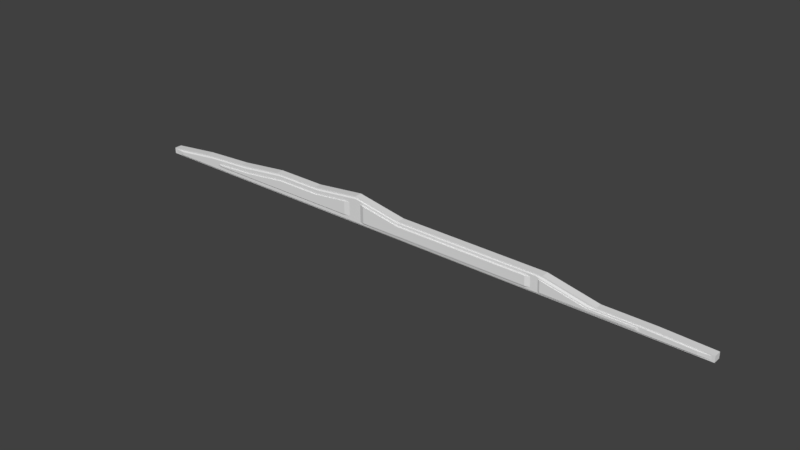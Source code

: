 # Source: island_substrate.blend  (saved by Blender 2.78.0; exported with 4.5.12 LTS)
import bpy
from mathutils import Matrix  # noqa: F401  (used for matrix-valued properties, if any)

bpy.ops.wm.read_factory_settings(use_empty=True)
scene = bpy.context.scene
scene.name = 'Scene'

# ---- collections
col_collection_1 = bpy.data.collections.new('Collection 1'); scene.collection.children.link(col_collection_1)

# ---- world
world_world = bpy.data.worlds.new('World'); scene.world = world_world
world_world.color = (0.05088, 0.05088, 0.05088)
world_world.use_sun_shadow = False
world_world.sun_shadow_jitter_overblur = 0.0
world_world.cycles.sampling_method = 'MANUAL'

# ---- meshes
me_cube_001 = bpy.data.meshes.new('Cube.001')
me_cube_001.from_pydata([(-67.49, -1.667, 5.772), (-45.27, -1.667, 5.772), (-23.26, -1.667, 8.413), (-1.175, -1.667, 4.438), (21.26, -1.667, 4.438), (43.48, -1.667, 4.438), (65.46, -1.667, 4.438), (87.68, -1.667, -0.2282), (110.1, -1.667, -0.2282), (110.1, -1.667, -2.36), (87.92, -1.667, -2.36), (65.7, -1.667, -2.36), (43.48, -1.667, -2.36), (21.26, -1.667, -2.36), (-0.9653, -1.667, -2.36), (-23.19, -1.667, -2.36), (-45.41, -1.667, -2.36), (-67.63, -1.667, -2.36), (-89.85, -1.667, -2.36), (-112.1, -1.667, -2.36), (132.4, 1.667, -0.2941), (132.4, 1.667, -2.961), (131.2, -1.667, -0.8599), (131.2, -1.667, -2.36), (-134.3, 1.667, -0.2941), (-134.3, 1.667, -2.961), (-133.1, -1.667, -0.7677), (-133.1, -1.667, -2.36), (-89.64, -1.667, 3.114), (-111.9, -1.667, 1.78), (-112.1, 1.667, 2.373), (-89.85, 1.667, 3.706), (-67.63, 1.667, 6.373), (-45.41, 1.667, 6.373), (-23.19, 1.667, 9.039), (-0.9653, 1.667, 5.039), (21.26, 1.667, 5.039), (43.48, 1.667, 5.039), (65.7, 1.667, 5.039), (87.92, 1.667, 0.3726), (110.1, 1.667, 0.3726), (110.1, 1.667, -2.961), (87.92, 1.667, -2.961), (65.7, 1.667, -2.961), (43.48, 1.667, -2.961), (21.26, 1.667, -2.961), (-0.9653, 1.667, -2.961), (-23.19, 1.667, -2.961), (-45.41, 1.667, -2.961), (-67.63, 1.667, -2.961), (-89.85, 1.667, -2.961), (-112.1, 1.667, -2.961), (-23.19, -1.667, 9.039), (-45.41, -1.667, 6.373), (87.92, -1.667, 0.3726), (65.7, -1.667, 5.039), (43.48, -1.667, -2.961), (65.7, -1.667, -2.961), (110.1, -1.667, 0.3726), (87.92, -1.667, -2.961), (110.1, -1.667, -2.961), (-67.63, -1.667, 6.373), (-89.85, -1.667, 3.706), (-0.9653, -1.667, 5.039), (43.48, -1.667, 5.039), (21.26, -1.667, 5.039), (-112.1, -1.667, 2.373), (-134.3, -1.667, -2.961), (-112.1, -1.667, -2.961), (-23.19, -1.667, -2.961), (-0.9653, -1.667, -2.961), (-45.41, -1.667, -2.961), (-89.85, -1.667, -2.961), (132.4, -1.667, -2.961), (-67.63, -1.667, -2.961), (-134.3, -1.667, -0.2941), (21.26, -1.667, -2.961), (132.4, -1.667, -0.2941), (104.9, -2.178, -0.7516), (104.9, -2.178, -1.713), (84.18, -2.178, -0.7516), (84.63, -2.178, -2.259), (60.87, -2.178, 3.203), (61.02, -2.178, -1.173), (41.83, -2.178, 4.288), (41.83, -2.178, -1.173), (20.43, -2.178, 3.203), (20.43, -2.178, -1.173), (-1.546, -2.178, 3.203), (-0.9654, -2.178, -2.259), (-26.04, -2.178, 5.817), (-26.0, -2.178, -0.4445), (-43.63, -2.178, 5.572), (-43.76, -2.178, -2.259), (-65.03, -2.178, 5.572), (-65.16, -2.178, -2.259), (-86.36, -2.178, 3.012), (-86.56, -2.178, -2.259), (-104.2, -2.178, 0.1141), (-104.2, -2.178, -0.4445), (-128.2, -2.178, -2.259), (126.3, -2.178, -2.259), (-128.2, -2.178, -0.7253), (126.3, -2.178, -0.8141), (-20.25, -2.178, 6.57), (-20.2, -2.178, -1.173), (-107.8, -2.178, 1.728), (-108.0, -2.178, -2.259), (-43.2, -2.178, 3.758), (-64.6, -2.178, 3.758), (-85.72, -2.178, 1.224), (-43.76, -2.178, -0.4445), (-86.56, -2.178, -0.4445), (-65.16, -2.178, -0.4445), (-44.57, -2.626, 3.6), (-45.1, -2.626, -0.338), (-64.62, -2.626, 3.6), (-65.15, -2.626, -0.338), (-84.41, -2.626, 1.225), (-85.2, -2.626, -0.338), (-28.5, -2.626, 5.528), (-28.46, -2.626, -0.338), (-101.7, -2.626, 0.1854), (-101.8, -2.626, -0.338), (64.12, -2.178, 3.461), (64.31, -2.178, -1.713), (-22.43, -2.178, 8.116), (-22.37, -2.178, -2.259), (41.83, -2.178, -2.259), (-1.167, -2.178, 4.288), (41.83, -2.178, 3.203), (20.43, -2.178, 4.288), (-0.9654, -2.178, -1.173), (20.43, -2.178, -2.259), (40.77, -2.825, 3.111), (40.77, -2.825, -1.048), (20.43, -2.825, 3.111), (20.43, -2.825, -1.048), (-0.4631, -2.825, 3.111), (0.08891, -2.825, -1.048), (58.86, -2.825, 3.111), (59.01, -2.825, -1.048), (-18.24, -2.825, 6.312), (-18.2, -2.825, -1.048), (106.0, -2.178, -0.2057), (106.0, -2.178, -2.259), (63.0, -2.178, 4.288), (63.23, -2.178, -2.259), (84.4, -2.178, -0.2057), (84.63, -2.178, -1.713), (84.2, -2.524, -0.7417), (84.63, -2.524, -1.66), (104.0, -2.524, -0.7417), (104.0, -2.524, -1.66), (65.03, -2.524, 3.282), (65.21, -2.524, -1.66)], [], [(40, 39, 54, 58), (45, 36, 37, 44), (20, 40, 58, 77), (51, 30, 31, 50), (50, 31, 32, 49), (46, 35, 36, 45), (25, 24, 30, 51), (48, 33, 34, 47), (42, 39, 40, 41), (49, 32, 33, 48), (44, 37, 38, 43), (47, 34, 35, 46), (41, 21, 73, 60), (22, 8, 144, 103), (30, 24, 75, 66), (43, 38, 39, 42), (21, 20, 77, 73), (67, 75, 24, 25), (41, 40, 20, 21), (39, 38, 55, 54), (38, 37, 64, 55), (37, 36, 65, 64), (36, 35, 63, 65), (35, 34, 52, 63), (34, 33, 53, 52), (33, 32, 61, 53), (32, 31, 62, 61), (31, 30, 66, 62), (0, 28, 96, 94), (16, 15, 127, 93), (14, 13, 133, 89), (10, 9, 145, 81), (15, 14, 89, 127), (13, 12, 128, 133), (8, 7, 148, 144), (4, 3, 129, 131), (27, 19, 107, 100), (29, 26, 102, 106), (12, 11, 147, 128), (25, 51, 68, 67), (51, 50, 72, 68), (50, 49, 74, 72), (49, 48, 71, 74), (48, 47, 69, 71), (47, 46, 70, 69), (46, 45, 76, 70), (45, 44, 56, 76), (44, 43, 57, 56), (43, 42, 59, 57), (42, 41, 60, 59), (1, 2, 52, 53), (6, 7, 54, 55), (11, 12, 56, 57), (7, 8, 58, 54), (9, 10, 59, 60), (28, 0, 61, 62), (2, 3, 63, 52), (4, 5, 64, 65), (29, 28, 62, 66), (0, 1, 53, 61), (19, 27, 67, 68), (14, 15, 69, 70), (15, 16, 71, 69), (18, 19, 68, 72), (23, 9, 60, 73), (16, 17, 74, 71), (17, 18, 72, 74), (26, 29, 66, 75), (12, 13, 76, 56), (13, 14, 70, 76), (8, 22, 77, 58), (5, 6, 55, 64), (22, 23, 73, 77), (27, 26, 75, 67), (10, 11, 57, 59), (3, 4, 65, 63), (107, 106, 102, 100), (101, 103, 144, 145), (78, 80, 150, 152), (125, 149, 151, 155), (88, 104, 142, 138), (87, 85, 135, 137), (86, 88, 138, 136), (85, 83, 141, 135), (90, 108, 114, 120), (108, 109, 116, 114), (113, 111, 115, 117), (98, 99, 123, 122), (19, 18, 97, 107), (3, 2, 126, 129), (6, 5, 84, 146), (9, 23, 101, 145), (5, 4, 131, 84), (23, 22, 103, 101), (2, 1, 92, 126), (17, 16, 93, 95), (28, 29, 106, 96), (26, 27, 100, 102), (7, 6, 146, 148), (18, 17, 95, 97), (1, 0, 94, 92), (11, 10, 81, 147), (90, 91, 127, 126), (99, 98, 106, 107), (108, 90, 126, 92), (110, 109, 94, 96), (98, 110, 96, 106), (109, 108, 92, 94), (91, 111, 93, 127), (112, 99, 107, 97), (111, 113, 95, 93), (113, 112, 97, 95), (121, 120, 114, 115), (115, 114, 116, 117), (117, 116, 118, 119), (119, 118, 122, 123), (112, 113, 117, 119), (111, 91, 121, 115), (109, 110, 118, 116), (91, 90, 120, 121), (99, 112, 119, 123), (110, 98, 122, 118), (82, 83, 147, 146), (105, 104, 126, 127), (83, 85, 128, 147), (104, 88, 129, 126), (86, 130, 84, 131), (132, 105, 127, 89), (85, 87, 133, 128), (87, 132, 89, 133), (130, 82, 146, 84), (88, 86, 131, 129), (141, 140, 134, 135), (135, 134, 136, 137), (137, 136, 138, 139), (139, 138, 142, 143), (83, 82, 140, 141), (132, 87, 137, 139), (130, 86, 136, 134), (104, 105, 143, 142), (82, 130, 134, 140), (105, 132, 139, 143), (78, 79, 145, 144), (125, 124, 146, 147), (124, 80, 148, 146), (80, 78, 144, 148), (79, 149, 81, 145), (149, 125, 147, 81), (153, 152, 150, 151), (151, 150, 154, 155), (124, 125, 155, 154), (149, 79, 153, 151), (80, 124, 154, 150), (79, 78, 152, 153)])
_uv = me_cube_001.uv_layers.new(name='UVMap')
_uv.uv.foreach_set('vector', [0.0, 0.0, 0.0, 0.0, 0.0, 0.0, 0.0, 0.0, 0.0, 0.0, 0.0, 0.0, 0.0, 0.0, 0.0, 0.0, 0.0, 0.0, 0.0, 0.0, 0.0, 0.0, 0.0, 0.0, 0.0, 0.0, 0.0, 0.0, 0.0, 0.0, 0.0, 0.0, 0.0, 0.0, 0.0, 0.0, 0.0, 0.0, 0.0, 0.0, 0.0, 0.0, 0.0, 0.0, 0.0, 0.0, 0.0, 0.0, 0.0, 0.0, 0.0, 0.0, 0.0, 0.0, 0.0, 0.0, 0.0, 0.0, 0.0, 0.0, 0.0, 0.0, 0.0, 0.0, 0.0, 0.0, 0.0, 0.0, 0.0, 0.0, 0.0, 0.0, 0.0, 0.0, 0.0, 0.0, 0.0, 0.0, 0.0, 0.0, 0.0, 0.0, 0.0, 0.0, 0.0, 0.0, 0.0, 0.0, 0.0, 0.0, 0.0, 0.0, 0.0, 0.0, 0.0, 0.0, 0.0, 0.0, 0.0, 0.0, 0.0, 0.0, 0.0, 0.0, 0.0, 0.0, 0.0, 0.0, 0.0, 0.0, 0.0, 0.0, 0.0, 0.0, 0.0, 0.0, 0.0, 0.0, 0.0, 0.0, 0.0, 0.0, 0.0, 0.0, 0.0, 0.0, 0.0, 0.0, 0.0, 0.0, 0.0, 0.0, 0.0, 0.0, 0.0, 0.0, 0.0, 0.0, 0.0, 0.0, 0.0, 0.0, 0.0, 0.0, 0.0, 0.0, 0.0, 0.0, 0.0, 0.0, 0.0, 0.0, 0.0, 0.0, 0.0, 0.0, 0.0, 0.0, 0.0, 0.0, 0.0, 0.0, 0.0, 0.0, 0.0, 0.0, 0.0, 0.0, 0.0, 0.0, 0.0, 0.0, 0.0, 0.0, 0.0, 0.0, 0.0, 0.0, 0.0, 0.0, 0.0, 0.0, 0.0, 0.0, 0.0, 0.0, 0.0, 0.0, 0.0, 0.0, 0.0, 0.0, 0.0, 0.0, 0.0, 0.0, 0.0, 0.0, 0.0, 0.0, 0.0, 0.0, 0.0, 0.0, 0.0, 0.0, 0.0, 0.0, 0.0, 0.0, 0.0, 0.0, 0.0, 0.0, 0.0, 0.0, 0.0, 0.0, 0.0, 0.0, 0.0, 0.0, 0.0, 0.0, 0.0, 0.0, 0.0, 0.0, 0.0, 0.0, 0.0, 0.0, 0.0, 0.0, 0.0, 0.0, 0.0, 0.0, 0.0, 0.0, 0.0, 0.0, 0.0, 0.0, 0.0, 0.0, 0.0, 0.0, 0.0, 0.0, 0.0, 0.0, 0.0, 0.0, 0.0, 0.0, 0.0, 0.0, 0.0, 0.0, 0.0, 0.0, 0.0, 0.0, 0.0, 0.0, 0.0, 0.0, 0.0, 0.0, 0.0, 0.0, 0.0, 0.0, 0.0, 0.0, 0.0, 0.0, 0.0, 0.0, 0.0, 0.0, 0.0, 0.0, 0.0, 0.0, 0.0, 0.0, 0.0, 0.0, 0.0, 0.0, 0.0, 0.0, 0.0, 0.0, 0.0, 0.0, 0.0, 0.0, 0.0, 0.0, 0.0, 0.0, 0.0, 0.0, 0.0, 0.0, 0.0, 0.0, 0.0, 0.0, 0.0, 0.0, 0.0, 0.0, 0.0, 0.0, 0.0, 0.0, 0.0, 0.0, 0.0, 0.0, 0.0, 0.0, 0.0, 0.0, 0.0, 0.0, 0.0, 0.0, 0.0, 0.0, 0.0, 0.0, 0.0, 0.0, 0.0, 0.0, 0.0, 0.0, 0.0, 0.0, 0.0, 0.0, 0.0, 0.0, 0.0, 0.0, 0.0, 0.0, 0.0, 0.0, 0.0, 0.0, 0.0, 0.0, 0.0, 0.0, 0.0, 0.0, 0.0, 0.0, 0.0, 0.0, 0.0, 0.0, 0.0, 0.0, 0.0, 0.0, 0.0, 0.0, 0.0, 0.0, 0.0, 0.0, 0.0, 0.0, 0.0, 0.0, 0.0, 0.0, 0.0, 0.0, 0.0, 0.0, 0.0, 0.0, 0.0, 0.0, 0.0, 0.0, 0.0, 0.0, 0.0, 0.0, 0.0, 0.0, 0.0, 0.0, 0.0, 0.0, 0.0, 0.0, 0.0, 0.0, 0.0, 0.0, 0.0, 0.0, 0.0, 0.0, 0.0, 0.0, 0.0, 0.0, 0.0, 0.0, 0.0, 0.0, 0.0, 0.0, 0.0, 0.0, 0.0, 0.0, 0.0, 0.0, 0.0, 0.0, 0.0, 0.0, 0.0, 0.0, 0.0, 0.0, 0.0, 0.0, 0.0, 0.0, 0.0, 0.0, 0.0, 0.0, 0.0, 0.0, 0.0, 0.0, 0.0, 0.0, 0.0, 0.0, 0.0, 0.0, 0.0, 0.0, 0.0, 0.0, 0.0, 0.0, 0.0, 0.0, 0.0, 0.0, 0.0, 0.0, 0.0, 0.0, 0.0, 0.0, 0.0, 0.0, 0.0, 0.0, 0.0, 0.0, 0.0, 0.0, 0.0, 0.0, 0.0, 0.0, 0.0, 0.0, 0.0, 0.0, 0.0, 0.0, 0.0, 0.0, 0.0, 0.0, 0.0, 0.0, 0.0, 0.0, 0.0, 0.0, 0.0, 0.0, 0.0, 0.0, 0.0, 0.0, 0.0, 0.0, 0.0, 0.0, 0.0, 0.0, 0.0, 0.0, 0.0, 0.0, 0.0, 0.0, 0.0, 0.0, 0.0, 0.0, 0.0, 0.0, 0.0, 0.0, 0.0, 0.0, 0.0, 0.0, 0.0, 0.0, 0.0, 0.0, 0.0, 0.0, 0.0, 0.0, 0.0, 0.0, 0.0, 0.0, 0.0, 0.0, 0.0, 0.0, 0.0, 0.0, 0.0, 0.0, 0.0, 0.0, 0.0, 0.0, 0.0, 0.0, 0.0, 0.0, 0.0, 0.0, 0.0, 0.0, 0.0, 0.0, 0.0, 0.0, 0.0, 0.0, 0.0, 0.0, 0.0, 0.0, 0.0, 0.0, 0.0, 0.0, 0.0, 0.0, 0.0, 0.0, 0.0, 0.0, 0.0, 0.0, 0.0, 0.0, 0.0, 0.0, 0.0, 0.0, 0.0, 0.0, 0.0, 0.0, 0.0, 0.0, 0.0, 0.0, 0.0, 0.0, 0.0, 0.0, 0.0, 0.0, 0.0, 0.0, 0.0, 0.0, 0.0, 0.0, 0.0, 0.0, 0.0, 0.0, 0.0, 0.0, 0.0, 0.0, 0.0, 0.0, 0.0, 0.0, 0.0, 0.0, 0.0, 0.0, 0.0, 0.0, 0.0, 0.0, 0.0, 0.0, 0.0, 0.0, 0.0, 0.0, 0.0, 0.0, 0.0, 0.0, 0.0, 0.0, 0.0, 0.0, 0.0, 0.0, 0.0, 0.0, 0.0, 0.0, 0.0, 0.0, 0.0, 0.0, 0.0, 0.0, 0.0, 0.0, 0.0, 0.0, 0.0, 0.0, 0.0, 0.0, 0.0, 0.0, 0.0, 0.0, 0.0, 0.0, 0.0, 0.0, 0.0, 0.0, 0.0, 0.0, 0.0, 0.0, 0.0, 0.0, 0.0, 0.0, 0.0, 0.0, 0.0, 0.0, 0.0, 0.0, 0.0, 0.0, 0.0, 0.0, 0.0, 0.0, 0.0, 0.0, 0.0, 0.0, 0.0, 0.0, 0.0, 0.0, 0.0, 0.0, 0.0, 0.0, 0.0, 0.0, 0.0, 0.0, 0.0, 0.0, 0.0, 0.0, 0.0, 0.0, 0.0, 0.0, 0.0, 0.0, 0.0, 0.0, 0.0, 0.0, 0.0, 0.0, 0.0, 0.0, 0.0, 0.0, 0.0, 0.0, 0.0, 0.0, 0.0, 0.0, 0.0, 0.0, 0.0, 0.0, 0.0, 0.0, 0.0, 0.0, 0.0, 0.0, 0.0, 0.0, 0.0, 0.0, 0.0, 0.0, 0.0, 0.0, 0.0, 0.0, 0.0, 0.0, 0.0, 0.0, 0.0, 0.0, 0.0, 0.0, 0.0, 0.0, 0.0, 0.0, 0.0, 0.0, 0.0, 0.0, 0.0, 0.0, 0.0, 0.0, 0.0, 0.0, 0.0, 0.0, 0.0, 0.0, 0.0, 0.0, 0.0, 0.0, 0.0, 0.0, 0.0, 0.0, 0.0, 0.0, 0.0, 0.0, 0.0, 0.0, 0.0, 0.0, 0.0, 0.0, 0.0, 0.0, 0.0, 0.0, 0.0, 0.0, 0.0, 0.0, 0.0, 0.0, 0.0, 0.0, 0.0, 0.0, 0.0, 0.0, 0.0, 0.0, 0.0, 0.0, 0.0, 0.0, 0.0, 0.0, 0.0, 0.0, 0.0, 0.0, 0.0, 0.0, 0.0, 0.0, 0.0, 0.0, 0.0, 0.0, 0.0, 0.0, 0.0, 0.0, 0.0, 0.0, 0.0, 0.0, 0.0, 0.0, 0.0, 0.0, 0.0, 0.0, 0.0, 0.0, 0.0, 0.0, 0.0, 0.0, 0.0, 0.0, 0.0, 0.0, 0.0, 0.0, 0.0, 0.0, 0.0, 0.0, 0.0, 0.0, 0.0, 0.0, 0.0, 0.0, 0.0, 0.0, 0.0, 0.0, 0.0, 0.0, 0.0, 0.0, 0.0, 0.0, 0.0, 0.0, 0.0, 0.0, 0.0, 0.0, 0.0, 0.0, 0.0, 0.0, 0.0, 0.0, 0.0, 0.0, 0.0, 0.0, 0.0, 0.0, 0.0, 0.0, 0.0, 0.0, 0.0, 0.0, 0.0, 0.0, 0.0, 0.0, 0.0, 0.0, 0.0, 0.0, 0.0, 0.0, 0.0, 0.0, 0.0, 0.0, 0.0, 0.0, 0.0, 0.0, 0.0, 0.0, 0.0, 0.0, 0.0, 0.0, 0.0, 0.0, 0.0, 0.0, 0.0, 0.0, 0.0, 0.0, 0.0, 0.0, 0.0, 0.0, 0.0, 0.0, 0.0, 0.0, 0.0, 0.0, 0.0, 0.0, 0.0, 0.0, 0.0, 0.0, 0.0, 0.0, 0.0, 0.0, 0.0, 0.0, 0.0, 0.0, 0.0, 0.0, 0.0, 0.0, 0.0, 0.0, 0.0, 0.0, 0.0, 0.0, 0.0, 0.0, 0.0, 0.0, 0.0, 0.0, 0.0, 0.0, 0.0, 0.0, 0.0, 0.0, 0.0, 0.0, 0.0, 0.0, 0.0, 0.0, 0.0, 0.0, 0.0, 0.0, 0.0, 0.0, 0.0, 0.0, 0.0, 0.0, 0.0, 0.0, 0.0, 0.0, 0.0, 0.0, 0.0, 0.0, 0.0, 0.0, 0.0, 0.0, 0.0, 0.0, 0.0, 0.0, 0.0, 0.0, 0.0, 0.0, 0.0, 0.0, 0.0, 0.0, 0.0, 0.0, 0.0, 0.0, 0.0, 0.0, 0.0, 0.0, 0.0, 0.0, 0.0, 0.0, 0.0, 0.0, 0.0, 0.0, 0.0, 0.0, 0.0, 0.0, 0.0, 0.0, 0.0, 0.0, 0.0, 0.0, 0.0, 0.0, 0.0, 0.0, 0.0, 0.0, 0.0, 0.0, 0.0, 0.0, 0.0, 0.0, 0.0, 0.0, 0.0, 0.0, 0.0, 0.0, 0.0, 0.0, 0.0, 0.0, 0.0, 0.0, 0.0, 0.0, 0.0, 0.0, 0.0, 0.0, 0.0, 0.0, 0.0, 0.0, 0.0, 0.0, 0.0, 0.0, 0.0, 0.0, 0.0, 0.0, 0.0, 0.0, 0.0, 0.0, 0.0, 0.0, 0.0, 0.0, 0.0, 0.0, 0.0, 0.0, 0.0, 0.0, 0.0, 0.0, 0.0, 0.0, 0.0, 0.0, 0.0, 0.0, 0.0, 0.0, 0.0, 0.0, 0.0, 0.0, 0.0, 0.0, 0.0, 0.0, 0.0, 0.0, 0.0, 0.0, 0.0, 0.0, 0.0, 0.0, 0.0, 0.0, 0.0, 0.0, 0.0, 0.0, 0.0, 0.0, 0.0, 0.0, 0.0, 0.0, 0.0, 0.0, 0.0, 0.0, 0.0, 0.0, 0.0, 0.0, 0.0, 0.0, 0.0, 0.0, 0.0, 0.0, 0.0, 0.0, 0.0, 0.0, 0.0, 0.0, 0.0, 0.0, 0.0, 0.0, 0.0, 0.0, 0.0, 0.0, 0.0, 0.0, 0.0, 0.0, 0.0, 0.0, 0.0, 0.0, 0.0, 0.0, 0.0, 0.0, 0.0, 0.0, 0.0, 0.0, 0.0, 0.0, 0.0, 0.0, 0.0, 0.0, 0.0, 0.0, 0.0, 0.0, 0.0, 0.0, 0.0, 0.0, 0.0, 0.0, 0.0, 0.0, 0.0, 0.0, 0.0, 0.0, 0.0, 0.0, 0.0, 0.0, 0.0, 0.0, 0.0, 0.0, 0.0, 0.0, 0.0, 0.0, 0.0, 0.0, 0.0, 0.0, 0.0, 0.0, 0.0, 0.0, 0.0, 0.0])
me_cube_001.use_remesh_preserve_volume = False
me_cube_001.use_remesh_preserve_attributes = False
me_cube_001.use_mirror_vertex_groups = False
me_cube_001.update()

# ---- objects
ob_cube = bpy.data.objects.new('Cube', me_cube_001)

# ---- transforms, parenting, visibility, modifiers, constraints
ob_cube.location = (0.0, 0.0, 0.0)
ob_cube.scale = (3.0, 3.0, 3.0)
ob_cube.lineart.crease_threshold = 0.0

# ---- collection membership
col_collection_1.objects.link(ob_cube)

# ---- scene / render settings (as saved in the file)
scene.frame_start = 1; scene.frame_end = 250; scene.frame_set(1)
scene.render.engine = 'BLENDER_EEVEE_NEXT'
scene.render.resolution_percentage = 50
scene.render.dither_intensity = 0.0
scene.cycles.use_denoising = False
scene.cycles.samples = 128
scene.cycles.sampling_pattern = 'TABULATED_SOBOL'
scene.cycles.light_sampling_threshold = 0.0
scene.cycles.use_adaptive_sampling = False
scene.cycles.use_light_tree = False
scene.cycles.blur_glossy = 0.0
scene.cycles.sample_clamp_indirect = 0.0
scene.view_settings.view_transform = 'Standard'
bpy.context.view_layer.update()

# ---- added for rendering (the .blend has no active camera and no usable light): camera, sun
cam_auto = bpy.data.cameras.new('AutoCamera')
cam_auto.lens = 50.0
cam_auto.sensor_width = 36.0
cam_auto.clip_end = 13005.1
ob_auto_camera = bpy.data.objects.new('AutoCamera', cam_auto)
scene.collection.objects.link(ob_auto_camera)
ob_auto_camera.location = (738.138, -890.979, 601.945)
ob_auto_camera.rotation_euler = (1.09748, -7.21219e-08, 0.694738)
scene.camera = ob_auto_camera
light_auto_sun = bpy.data.lights.new('AutoSun', 'SUN')
light_auto_sun.energy = 3.0
light_auto_sun.angle = 0.0523599
ob_auto_sun = bpy.data.objects.new('AutoSun', light_auto_sun)
scene.collection.objects.link(ob_auto_sun)
ob_auto_sun.rotation_euler = (0.872665, 0.174533, 0.523599)
bpy.context.view_layer.update()
